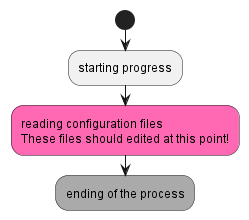

The diagram above was rendered by PlantUML. Its source (embedded in the PNG):
@startuml

start
:starting progress;
#HotPink:reading configuration files
These files should edited at this point!;
#AAAAAA:ending of the process;

@enduml